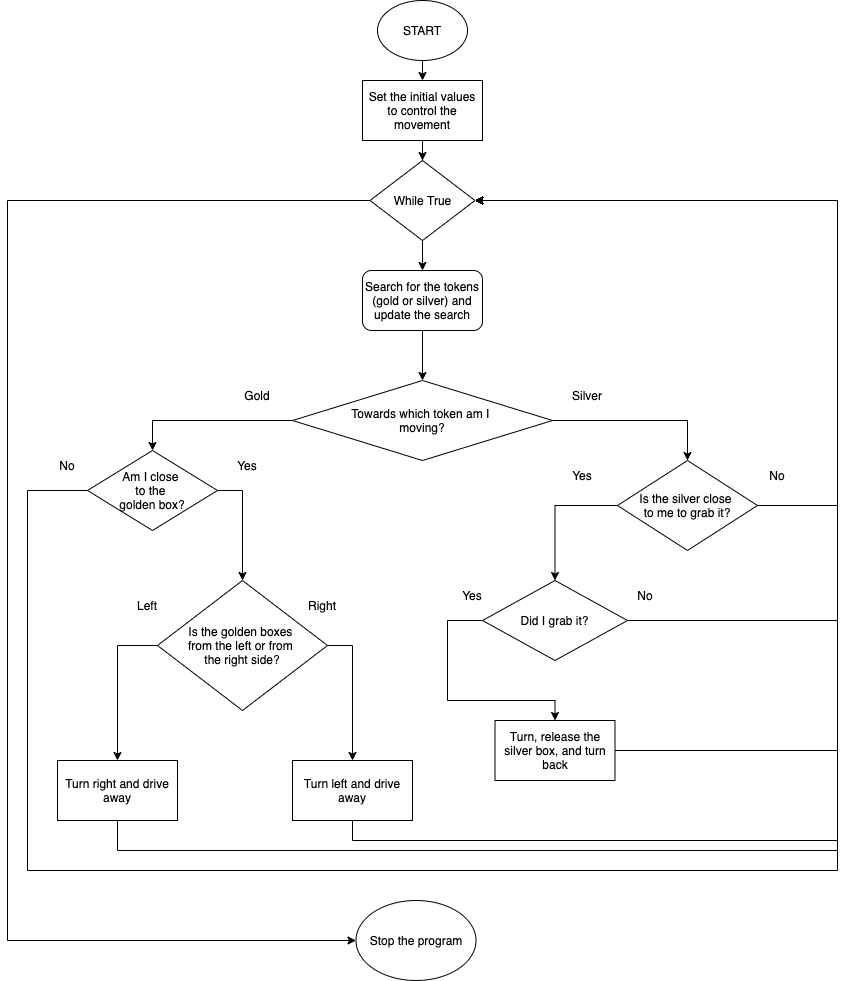

The diagram above was exported from draw.io. Its source (the exported page's mxGraphModel, read from the mxfile embedded in the PNG):
<mxGraphModel dx="1796" dy="1714" grid="1" gridSize="10" guides="1" tooltips="1" connect="1" arrows="1" fold="1" page="1" pageScale="1" pageWidth="850" pageHeight="1100" math="0" shadow="0">
  <root>
    <mxCell id="0" />
    <mxCell id="1" parent="0" />
    <mxCell id="SfwxJ0Zq8ixdESsTEaoH-4" style="edgeStyle=orthogonalEdgeStyle;rounded=0;orthogonalLoop=1;jettySize=auto;html=1;exitX=0.5;exitY=1;exitDx=0;exitDy=0;entryX=0.5;entryY=0;entryDx=0;entryDy=0;" edge="1" parent="1" source="SfwxJ0Zq8ixdESsTEaoH-2" target="SfwxJ0Zq8ixdESsTEaoH-3">
      <mxGeometry relative="1" as="geometry" />
    </mxCell>
    <mxCell id="SfwxJ0Zq8ixdESsTEaoH-2" value="START" style="ellipse;whiteSpace=wrap;html=1;" vertex="1" parent="1">
      <mxGeometry x="360" y="-10" width="90" height="60" as="geometry" />
    </mxCell>
    <mxCell id="SfwxJ0Zq8ixdESsTEaoH-78" style="edgeStyle=orthogonalEdgeStyle;rounded=0;orthogonalLoop=1;jettySize=auto;html=1;entryX=0.5;entryY=0;entryDx=0;entryDy=0;" edge="1" parent="1" source="SfwxJ0Zq8ixdESsTEaoH-3" target="SfwxJ0Zq8ixdESsTEaoH-70">
      <mxGeometry relative="1" as="geometry" />
    </mxCell>
    <mxCell id="SfwxJ0Zq8ixdESsTEaoH-3" value="Set the initial values to control the movement" style="rounded=0;whiteSpace=wrap;html=1;" vertex="1" parent="1">
      <mxGeometry x="345" y="70" width="120" height="60" as="geometry" />
    </mxCell>
    <mxCell id="SfwxJ0Zq8ixdESsTEaoH-11" style="edgeStyle=orthogonalEdgeStyle;rounded=0;orthogonalLoop=1;jettySize=auto;html=1;exitX=0.5;exitY=1;exitDx=0;exitDy=0;entryX=0.5;entryY=0;entryDx=0;entryDy=0;" edge="1" parent="1" source="SfwxJ0Zq8ixdESsTEaoH-7" target="SfwxJ0Zq8ixdESsTEaoH-10">
      <mxGeometry relative="1" as="geometry" />
    </mxCell>
    <mxCell id="SfwxJ0Zq8ixdESsTEaoH-7" value="Search for the tokens (gold or silver) and update the search" style="rounded=1;whiteSpace=wrap;html=1;" vertex="1" parent="1">
      <mxGeometry x="345" y="260" width="120" height="60" as="geometry" />
    </mxCell>
    <mxCell id="SfwxJ0Zq8ixdESsTEaoH-64" style="edgeStyle=orthogonalEdgeStyle;rounded=0;orthogonalLoop=1;jettySize=auto;html=1;entryX=0.5;entryY=0;entryDx=0;entryDy=0;" edge="1" parent="1" source="SfwxJ0Zq8ixdESsTEaoH-10" target="SfwxJ0Zq8ixdESsTEaoH-20">
      <mxGeometry relative="1" as="geometry" />
    </mxCell>
    <mxCell id="SfwxJ0Zq8ixdESsTEaoH-87" style="edgeStyle=orthogonalEdgeStyle;rounded=0;orthogonalLoop=1;jettySize=auto;html=1;entryX=0.5;entryY=0;entryDx=0;entryDy=0;" edge="1" parent="1" source="SfwxJ0Zq8ixdESsTEaoH-10" target="SfwxJ0Zq8ixdESsTEaoH-40">
      <mxGeometry relative="1" as="geometry" />
    </mxCell>
    <mxCell id="SfwxJ0Zq8ixdESsTEaoH-10" value="Towards which token am I &lt;br&gt;moving?" style="rhombus;whiteSpace=wrap;html=1;" vertex="1" parent="1">
      <mxGeometry x="275" y="370" width="260" height="80" as="geometry" />
    </mxCell>
    <mxCell id="SfwxJ0Zq8ixdESsTEaoH-12" value="Gold" style="text;html=1;strokeColor=none;fillColor=none;align=center;verticalAlign=middle;whiteSpace=wrap;rounded=0;" vertex="1" parent="1">
      <mxGeometry x="210" y="370" width="60" height="30" as="geometry" />
    </mxCell>
    <mxCell id="SfwxJ0Zq8ixdESsTEaoH-14" value="Silver" style="text;html=1;strokeColor=none;fillColor=none;align=center;verticalAlign=middle;whiteSpace=wrap;rounded=0;" vertex="1" parent="1">
      <mxGeometry x="540" y="370" width="60" height="30" as="geometry" />
    </mxCell>
    <mxCell id="SfwxJ0Zq8ixdESsTEaoH-25" style="edgeStyle=orthogonalEdgeStyle;rounded=0;orthogonalLoop=1;jettySize=auto;html=1;entryX=1;entryY=0.5;entryDx=0;entryDy=0;" edge="1" parent="1" source="SfwxJ0Zq8ixdESsTEaoH-20" target="SfwxJ0Zq8ixdESsTEaoH-70">
      <mxGeometry relative="1" as="geometry">
        <mxPoint x="465" y="220" as="targetPoint" />
        <Array as="points">
          <mxPoint x="820" y="495" />
          <mxPoint x="820" y="190" />
        </Array>
      </mxGeometry>
    </mxCell>
    <mxCell id="SfwxJ0Zq8ixdESsTEaoH-65" style="edgeStyle=orthogonalEdgeStyle;rounded=0;orthogonalLoop=1;jettySize=auto;html=1;exitX=0;exitY=0.5;exitDx=0;exitDy=0;entryX=0.5;entryY=0;entryDx=0;entryDy=0;" edge="1" parent="1" source="SfwxJ0Zq8ixdESsTEaoH-20" target="SfwxJ0Zq8ixdESsTEaoH-27">
      <mxGeometry relative="1" as="geometry">
        <mxPoint x="590" y="495" as="targetPoint" />
      </mxGeometry>
    </mxCell>
    <mxCell id="SfwxJ0Zq8ixdESsTEaoH-20" value="&lt;span style=&quot;color: rgb(0 , 0 , 0) ; font-family: &amp;#34;helvetica&amp;#34; ; font-size: 12px ; font-style: normal ; font-weight: 400 ; letter-spacing: normal ; text-align: center ; text-indent: 0px ; text-transform: none ; word-spacing: 0px ; background-color: rgb(248 , 249 , 250) ; display: inline ; float: none&quot;&gt;Is the silver close &lt;br&gt;to me to grab it?&lt;/span&gt;" style="rhombus;whiteSpace=wrap;html=1;" vertex="1" parent="1">
      <mxGeometry x="600" y="450" width="140" height="90" as="geometry" />
    </mxCell>
    <mxCell id="SfwxJ0Zq8ixdESsTEaoH-26" value="No" style="text;html=1;strokeColor=none;fillColor=none;align=center;verticalAlign=middle;whiteSpace=wrap;rounded=0;" vertex="1" parent="1">
      <mxGeometry x="730" y="450" width="60" height="30" as="geometry" />
    </mxCell>
    <mxCell id="SfwxJ0Zq8ixdESsTEaoH-33" style="edgeStyle=orthogonalEdgeStyle;rounded=0;orthogonalLoop=1;jettySize=auto;html=1;entryX=0.5;entryY=0;entryDx=0;entryDy=0;" edge="1" parent="1" source="SfwxJ0Zq8ixdESsTEaoH-27" target="SfwxJ0Zq8ixdESsTEaoH-32">
      <mxGeometry relative="1" as="geometry">
        <Array as="points">
          <mxPoint x="430" y="610" />
          <mxPoint x="430" y="690" />
          <mxPoint x="538" y="690" />
        </Array>
      </mxGeometry>
    </mxCell>
    <mxCell id="SfwxJ0Zq8ixdESsTEaoH-35" style="edgeStyle=orthogonalEdgeStyle;rounded=0;orthogonalLoop=1;jettySize=auto;html=1;entryX=1;entryY=0.5;entryDx=0;entryDy=0;" edge="1" parent="1" source="SfwxJ0Zq8ixdESsTEaoH-27" target="SfwxJ0Zq8ixdESsTEaoH-70">
      <mxGeometry relative="1" as="geometry">
        <mxPoint x="470" y="190" as="targetPoint" />
        <Array as="points">
          <mxPoint x="820" y="610" />
          <mxPoint x="820" y="190" />
        </Array>
      </mxGeometry>
    </mxCell>
    <mxCell id="SfwxJ0Zq8ixdESsTEaoH-27" value="Did I grab it?" style="rhombus;whiteSpace=wrap;html=1;" vertex="1" parent="1">
      <mxGeometry x="465" y="570" width="145" height="80" as="geometry" />
    </mxCell>
    <mxCell id="SfwxJ0Zq8ixdESsTEaoH-63" style="edgeStyle=orthogonalEdgeStyle;rounded=0;orthogonalLoop=1;jettySize=auto;html=1;entryX=1;entryY=0.5;entryDx=0;entryDy=0;" edge="1" parent="1" source="SfwxJ0Zq8ixdESsTEaoH-32" target="SfwxJ0Zq8ixdESsTEaoH-70">
      <mxGeometry relative="1" as="geometry">
        <mxPoint x="465" y="220" as="targetPoint" />
        <Array as="points">
          <mxPoint x="820" y="740" />
          <mxPoint x="820" y="190" />
        </Array>
      </mxGeometry>
    </mxCell>
    <mxCell id="SfwxJ0Zq8ixdESsTEaoH-32" value="Turn, release the silver box, and turn back" style="rounded=0;whiteSpace=wrap;html=1;" vertex="1" parent="1">
      <mxGeometry x="477.5" y="710" width="120" height="60" as="geometry" />
    </mxCell>
    <mxCell id="SfwxJ0Zq8ixdESsTEaoH-36" value="No" style="text;html=1;strokeColor=none;fillColor=none;align=center;verticalAlign=middle;whiteSpace=wrap;rounded=0;" vertex="1" parent="1">
      <mxGeometry x="597.5" y="570" width="60" height="30" as="geometry" />
    </mxCell>
    <mxCell id="SfwxJ0Zq8ixdESsTEaoH-37" value="Yes" style="text;html=1;strokeColor=none;fillColor=none;align=center;verticalAlign=middle;whiteSpace=wrap;rounded=0;" vertex="1" parent="1">
      <mxGeometry x="425" y="570" width="60" height="30" as="geometry" />
    </mxCell>
    <mxCell id="SfwxJ0Zq8ixdESsTEaoH-44" style="edgeStyle=orthogonalEdgeStyle;rounded=0;orthogonalLoop=1;jettySize=auto;html=1;entryX=1;entryY=0.5;entryDx=0;entryDy=0;" edge="1" parent="1" source="SfwxJ0Zq8ixdESsTEaoH-40" target="SfwxJ0Zq8ixdESsTEaoH-70">
      <mxGeometry relative="1" as="geometry">
        <mxPoint x="470" y="170" as="targetPoint" />
        <Array as="points">
          <mxPoint x="10" y="480" />
          <mxPoint x="10" y="860" />
          <mxPoint x="820" y="860" />
          <mxPoint x="820" y="190" />
        </Array>
      </mxGeometry>
    </mxCell>
    <mxCell id="SfwxJ0Zq8ixdESsTEaoH-68" style="edgeStyle=orthogonalEdgeStyle;rounded=0;orthogonalLoop=1;jettySize=auto;html=1;" edge="1" parent="1" source="SfwxJ0Zq8ixdESsTEaoH-40" target="SfwxJ0Zq8ixdESsTEaoH-42">
      <mxGeometry relative="1" as="geometry">
        <Array as="points">
          <mxPoint x="225" y="480" />
        </Array>
      </mxGeometry>
    </mxCell>
    <mxCell id="SfwxJ0Zq8ixdESsTEaoH-40" value="Am I close &lt;br&gt;to the &lt;br&gt;golden box?" style="rhombus;whiteSpace=wrap;html=1;" vertex="1" parent="1">
      <mxGeometry x="70" y="440" width="130" height="80" as="geometry" />
    </mxCell>
    <mxCell id="SfwxJ0Zq8ixdESsTEaoH-81" style="edgeStyle=orthogonalEdgeStyle;rounded=0;orthogonalLoop=1;jettySize=auto;html=1;entryX=0.5;entryY=0;entryDx=0;entryDy=0;" edge="1" parent="1" source="SfwxJ0Zq8ixdESsTEaoH-42" target="SfwxJ0Zq8ixdESsTEaoH-52">
      <mxGeometry relative="1" as="geometry">
        <Array as="points">
          <mxPoint x="100" y="635" />
        </Array>
      </mxGeometry>
    </mxCell>
    <mxCell id="SfwxJ0Zq8ixdESsTEaoH-82" style="edgeStyle=orthogonalEdgeStyle;rounded=0;orthogonalLoop=1;jettySize=auto;html=1;entryX=0.5;entryY=0;entryDx=0;entryDy=0;" edge="1" parent="1" source="SfwxJ0Zq8ixdESsTEaoH-42" target="SfwxJ0Zq8ixdESsTEaoH-53">
      <mxGeometry relative="1" as="geometry">
        <Array as="points">
          <mxPoint x="335" y="635" />
        </Array>
      </mxGeometry>
    </mxCell>
    <mxCell id="SfwxJ0Zq8ixdESsTEaoH-42" value="Is the golden boxes &lt;br&gt;from the left or from &lt;br&gt;the right side?" style="rhombus;whiteSpace=wrap;html=1;" vertex="1" parent="1">
      <mxGeometry x="140" y="570" width="170" height="130" as="geometry" />
    </mxCell>
    <mxCell id="SfwxJ0Zq8ixdESsTEaoH-45" value="No" style="text;html=1;strokeColor=none;fillColor=none;align=center;verticalAlign=middle;whiteSpace=wrap;rounded=0;" vertex="1" parent="1">
      <mxGeometry x="20" y="440" width="60" height="30" as="geometry" />
    </mxCell>
    <mxCell id="SfwxJ0Zq8ixdESsTEaoH-46" value="Yes" style="text;html=1;strokeColor=none;fillColor=none;align=center;verticalAlign=middle;whiteSpace=wrap;rounded=0;" vertex="1" parent="1">
      <mxGeometry x="200" y="440" width="60" height="30" as="geometry" />
    </mxCell>
    <mxCell id="SfwxJ0Zq8ixdESsTEaoH-50" value="Left" style="text;html=1;strokeColor=none;fillColor=none;align=center;verticalAlign=middle;whiteSpace=wrap;rounded=0;" vertex="1" parent="1">
      <mxGeometry x="100" y="580" width="60" height="30" as="geometry" />
    </mxCell>
    <mxCell id="SfwxJ0Zq8ixdESsTEaoH-51" value="Right" style="text;html=1;strokeColor=none;fillColor=none;align=center;verticalAlign=middle;whiteSpace=wrap;rounded=0;" vertex="1" parent="1">
      <mxGeometry x="275" y="580" width="60" height="30" as="geometry" />
    </mxCell>
    <mxCell id="SfwxJ0Zq8ixdESsTEaoH-76" style="edgeStyle=orthogonalEdgeStyle;rounded=0;orthogonalLoop=1;jettySize=auto;html=1;entryX=1;entryY=0.5;entryDx=0;entryDy=0;" edge="1" parent="1" source="SfwxJ0Zq8ixdESsTEaoH-52" target="SfwxJ0Zq8ixdESsTEaoH-70">
      <mxGeometry relative="1" as="geometry">
        <mxPoint x="774" y="340" as="targetPoint" />
        <Array as="points">
          <mxPoint x="100" y="840" />
          <mxPoint x="820" y="840" />
          <mxPoint x="820" y="190" />
        </Array>
      </mxGeometry>
    </mxCell>
    <mxCell id="SfwxJ0Zq8ixdESsTEaoH-52" value="Turn right and drive away&lt;span style=&quot;color: rgba(0 , 0 , 0 , 0) ; font-family: monospace ; font-size: 0px&quot;&gt;%3CmxGraphModel%3E%3Croot%3E%3CmxCell%20id%3D%220%22%2F%3E%3CmxCell%20id%3D%221%22%20parent%3D%220%22%2F%3E%3CmxCell%20id%3D%222%22%20value%3D%22Yes%22%20style%3D%22text%3Bhtml%3D1%3BstrokeColor%3Dnone%3BfillColor%3Dnone%3Balign%3Dcenter%3BverticalAlign%3Dmiddle%3BwhiteSpace%3Dwrap%3Brounded%3D0%3B%22%20vertex%3D%221%22%20parent%3D%221%22%3E%3CmxGeometry%20x%3D%22220%22%20y%3D%22530%22%20width%3D%2260%22%20height%3D%2230%22%20as%3D%22geometry%22%2F%3E%3C%2FmxCell%3E%3C%2Froot%3E%3C%2FmxGraphModel%3E&lt;/span&gt;" style="rounded=0;whiteSpace=wrap;html=1;" vertex="1" parent="1">
      <mxGeometry x="40" y="750" width="120" height="60" as="geometry" />
    </mxCell>
    <mxCell id="SfwxJ0Zq8ixdESsTEaoH-83" style="edgeStyle=orthogonalEdgeStyle;rounded=0;orthogonalLoop=1;jettySize=auto;html=1;exitX=0.5;exitY=1;exitDx=0;exitDy=0;entryX=1;entryY=0.5;entryDx=0;entryDy=0;" edge="1" parent="1" source="SfwxJ0Zq8ixdESsTEaoH-53" target="SfwxJ0Zq8ixdESsTEaoH-70">
      <mxGeometry relative="1" as="geometry">
        <mxPoint x="820" y="470" as="targetPoint" />
        <Array as="points">
          <mxPoint x="335" y="830" />
          <mxPoint x="820" y="830" />
          <mxPoint x="820" y="190" />
        </Array>
      </mxGeometry>
    </mxCell>
    <mxCell id="SfwxJ0Zq8ixdESsTEaoH-53" value="Turn left and drive away&lt;span style=&quot;color: rgba(0 , 0 , 0 , 0) ; font-family: monospace ; font-size: 0px&quot;&gt;%3CmxGraphModel%3E%3Croot%3E%3CmxCell%20id%3D%220%22%2F%3E%3CmxCell%20id%3D%221%22%20parent%3D%220%22%2F%3E%3CmxCell%20id%3D%222%22%20value%3D%22Yes%22%20style%3D%22text%3Bhtml%3D1%3BstrokeColor%3Dnone%3BfillColor%3Dnone%3Balign%3Dcenter%3BverticalAlign%3Dmiddle%3BwhiteSpace%3Dwrap%3Brounded%3D0%3B%22%20vertex%3D%221%22%20parent%3D%221%22%3E%3CmxGeometry%20x%3D%22220%22%20y%3D%22530%22%20width%3D%2260%22%20height%3D%2230%22%20as%3D%22geometry%22%2F%3E%3C%2FmxCell%3E%3C%2Froot%3E%3C%2FmxGraphModel%3E&lt;/span&gt;" style="rounded=0;whiteSpace=wrap;html=1;" vertex="1" parent="1">
      <mxGeometry x="275" y="750" width="120" height="60" as="geometry" />
    </mxCell>
    <mxCell id="SfwxJ0Zq8ixdESsTEaoH-77" style="edgeStyle=orthogonalEdgeStyle;rounded=0;orthogonalLoop=1;jettySize=auto;html=1;entryX=0.5;entryY=0;entryDx=0;entryDy=0;" edge="1" parent="1" source="SfwxJ0Zq8ixdESsTEaoH-70" target="SfwxJ0Zq8ixdESsTEaoH-7">
      <mxGeometry relative="1" as="geometry" />
    </mxCell>
    <mxCell id="SfwxJ0Zq8ixdESsTEaoH-86" style="edgeStyle=orthogonalEdgeStyle;rounded=0;orthogonalLoop=1;jettySize=auto;html=1;entryX=0;entryY=0.5;entryDx=0;entryDy=0;" edge="1" parent="1" source="SfwxJ0Zq8ixdESsTEaoH-70" target="SfwxJ0Zq8ixdESsTEaoH-85">
      <mxGeometry relative="1" as="geometry">
        <Array as="points">
          <mxPoint x="-10" y="190" />
          <mxPoint x="-10" y="930" />
        </Array>
      </mxGeometry>
    </mxCell>
    <mxCell id="SfwxJ0Zq8ixdESsTEaoH-70" value="While True" style="rhombus;whiteSpace=wrap;html=1;" vertex="1" parent="1">
      <mxGeometry x="352.5" y="150" width="105" height="80" as="geometry" />
    </mxCell>
    <mxCell id="SfwxJ0Zq8ixdESsTEaoH-80" value="Yes" style="text;html=1;strokeColor=none;fillColor=none;align=center;verticalAlign=middle;whiteSpace=wrap;rounded=0;" vertex="1" parent="1">
      <mxGeometry x="535" y="450" width="60" height="30" as="geometry" />
    </mxCell>
    <mxCell id="SfwxJ0Zq8ixdESsTEaoH-85" value="Stop the program" style="ellipse;whiteSpace=wrap;html=1;" vertex="1" parent="1">
      <mxGeometry x="338.5" y="890" width="120" height="80" as="geometry" />
    </mxCell>
  </root>
</mxGraphModel>